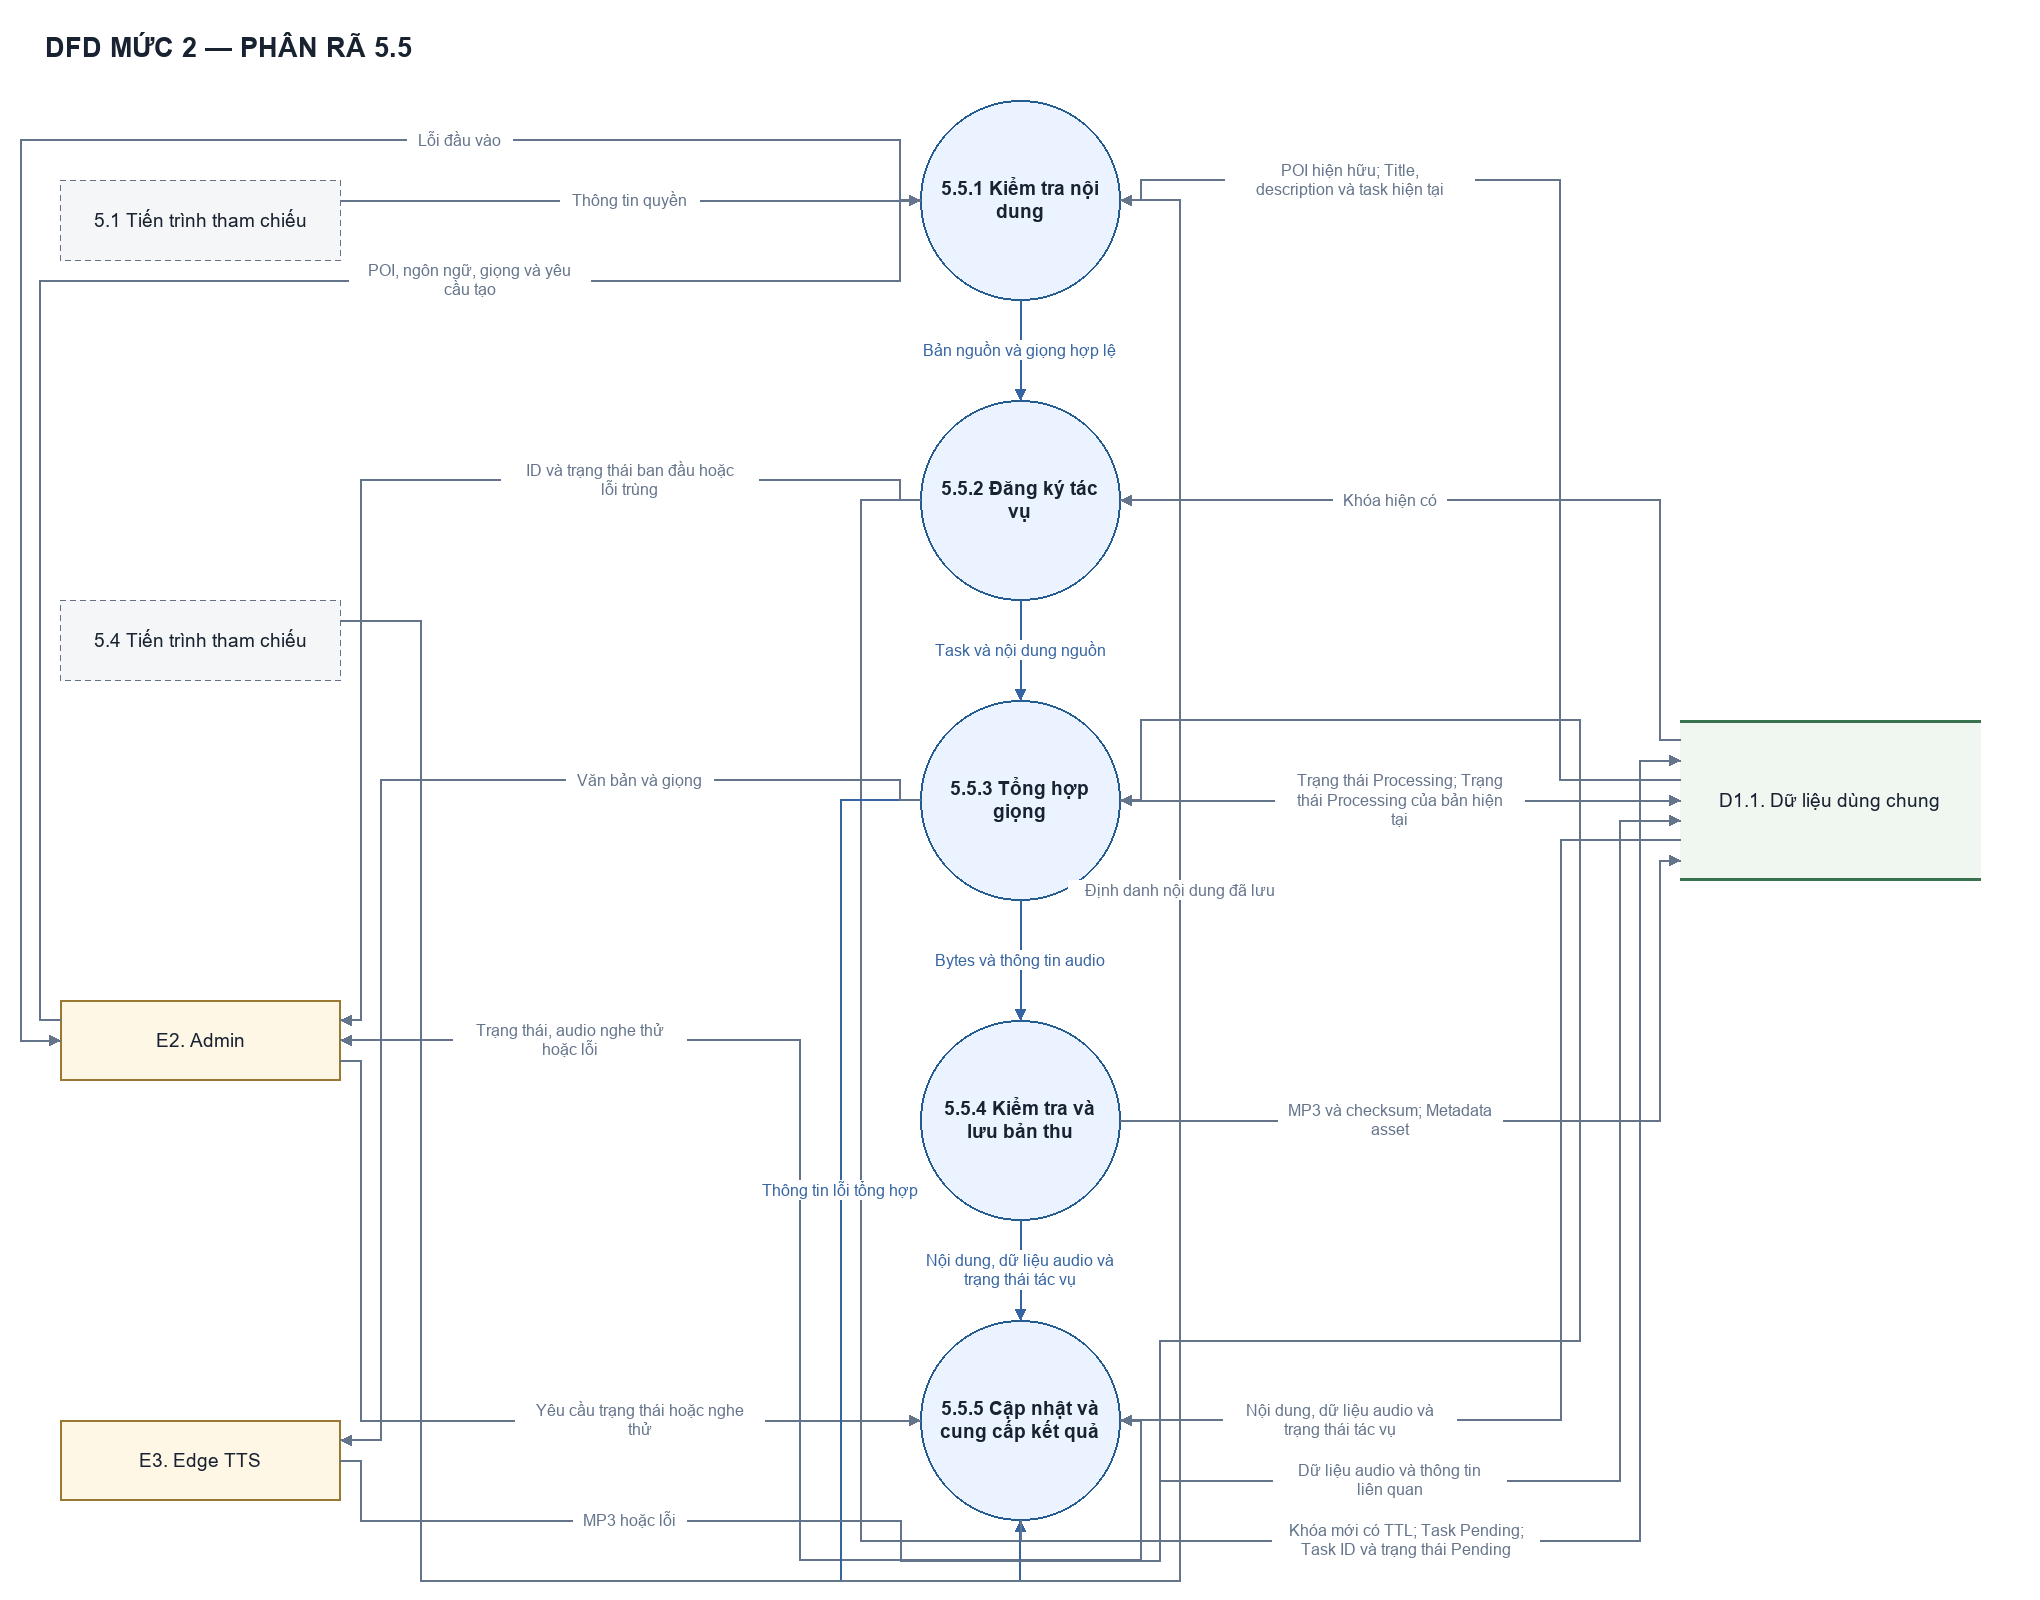

The diagram above was exported from draw.io. Its source (the exported page's mxGraphModel, read from the mxfile embedded in the PNG):
<mxGraphModel dx="1450" dy="900" grid="1" gridSize="10" guides="1" tooltips="1" connect="1" arrows="1" fold="1" page="1" pageScale="1" pageWidth="2040" pageHeight="1600" math="0" shadow="0" background="#ffffff">
  <root>
    <mxCell id="0" />
    <mxCell id="1" parent="0" />
    <mxCell id="title" value="DFD MỨC 2 — PHÂN RÃ 5.5" style="fontFamily=Arial;fontColor=#182230;html=0;whiteSpace=wrap;text;align=left;fontSize=27;fontStyle=1;" vertex="1" parent="1">
      <mxGeometry x="45" y="20" width="1950" height="55" as="geometry" />
    </mxCell>
    <mxCell id="E2" value="E2. Admin" style="fontFamily=Arial;fontColor=#182230;html=0;whiteSpace=wrap;fontSize=19;align=center;verticalAlign=middle;fillColor=#fff7e6;strokeColor=#9a7833;strokeWidth=1.5;" vertex="1" parent="1">
      <mxGeometry x="60" y="1000" width="280" height="80" as="geometry" />
    </mxCell>
    <mxCell id="P1" value="5.5.1 Kiểm tra nội&#10;dung" style="fontFamily=Arial;fontColor=#182230;html=0;whiteSpace=wrap;fontSize=19;align=center;verticalAlign=middle;ellipse;aspect=fixed;fillColor=#eaf3ff;strokeColor=#245b91;strokeWidth=1.8;fontStyle=1;" vertex="1" parent="1">
      <mxGeometry x="920" y="100" width="200" height="200" as="geometry" />
    </mxCell>
    <mxCell id="P2" value="5.5.2 Đăng ký tác&#10;vụ" style="fontFamily=Arial;fontColor=#182230;html=0;whiteSpace=wrap;fontSize=19;align=center;verticalAlign=middle;ellipse;aspect=fixed;fillColor=#eaf3ff;strokeColor=#245b91;strokeWidth=1.8;fontStyle=1;" vertex="1" parent="1">
      <mxGeometry x="920" y="400" width="200" height="200" as="geometry" />
    </mxCell>
    <mxCell id="P51" value="5.1 Tiến trình tham chiếu" style="fontFamily=Arial;fontColor=#182230;html=0;whiteSpace=wrap;fontSize=19;align=center;verticalAlign=middle;rounded=1;dashed=1;fillColor=#f5f6f8;strokeColor=#667085;strokeWidth=1.4;" vertex="1" parent="1">
      <mxGeometry x="60" y="180" width="280" height="80" as="geometry" />
    </mxCell>
    <mxCell id="P54" value="5.4 Tiến trình tham chiếu" style="fontFamily=Arial;fontColor=#182230;html=0;whiteSpace=wrap;fontSize=19;align=center;verticalAlign=middle;rounded=1;dashed=1;fillColor=#f5f6f8;strokeColor=#667085;strokeWidth=1.4;" vertex="1" parent="1">
      <mxGeometry x="60" y="600" width="280" height="80" as="geometry" />
    </mxCell>
    <mxCell id="E3" value="E3. Edge TTS" style="fontFamily=Arial;fontColor=#182230;html=0;whiteSpace=wrap;fontSize=19;align=center;verticalAlign=middle;fillColor=#fff7e6;strokeColor=#9a7833;strokeWidth=1.5;" vertex="1" parent="1">
      <mxGeometry x="60" y="1420" width="280" height="80" as="geometry" />
    </mxCell>
    <mxCell id="P4" value="5.5.4 Kiểm tra và&#10;lưu bản thu" style="fontFamily=Arial;fontColor=#182230;html=0;whiteSpace=wrap;fontSize=19;align=center;verticalAlign=middle;ellipse;aspect=fixed;fillColor=#eaf3ff;strokeColor=#245b91;strokeWidth=1.8;fontStyle=1;" vertex="1" parent="1">
      <mxGeometry x="920" y="1020" width="200" height="200" as="geometry" />
    </mxCell>
    <mxCell id="P5" value="5.5.5 Cập nhật và&#10;cung cấp kết quả" style="fontFamily=Arial;fontColor=#182230;html=0;whiteSpace=wrap;fontSize=19;align=center;verticalAlign=middle;ellipse;aspect=fixed;fillColor=#eaf3ff;strokeColor=#245b91;strokeWidth=1.8;fontStyle=1;" vertex="1" parent="1">
      <mxGeometry x="920" y="1320" width="200" height="200" as="geometry" />
    </mxCell>
    <mxCell id="P3" value="5.5.3 Tổng hợp&#10;giọng" style="fontFamily=Arial;fontColor=#182230;html=0;whiteSpace=wrap;fontSize=19;align=center;verticalAlign=middle;ellipse;aspect=fixed;fillColor=#eaf3ff;strokeColor=#245b91;strokeWidth=1.8;fontStyle=1;" vertex="1" parent="1">
      <mxGeometry x="920" y="700" width="200" height="200" as="geometry" />
    </mxCell>
    <mxCell id="DS" value="D1.1. Dữ liệu dùng chung" style="fontFamily=Arial;fontColor=#182230;html=0;whiteSpace=wrap;fontSize=19;align=center;verticalAlign=middle;fillColor=#f0f7f1;strokeColor=none;" vertex="1" parent="1">
      <mxGeometry x="1680" y="720" width="300" height="160" as="geometry" />
    </mxCell>
    <mxCell id="DS_top" value="" style="fontFamily=Arial;fontColor=#182230;html=0;whiteSpace=wrap;fillColor=#38724e;strokeColor=none;" vertex="1" parent="DS">
      <mxGeometry x="0" y="0" width="300" height="2" as="geometry" />
    </mxCell>
    <mxCell id="DS_bottom" value="" style="fontFamily=Arial;fontColor=#182230;html=0;whiteSpace=wrap;fillColor=#38724e;strokeColor=none;" vertex="1" parent="DS">
      <mxGeometry x="0" y="158" width="300" height="2" as="geometry" />
    </mxCell>
    <mxCell id="flow_8" value="Trạng thái Processing; Trạng&#10;thái Processing của bản hiện&#10;tại" style="edgeStyle=none;rounded=0;html=0;fontFamily=Arial;fontSize=16;fontColor=#64748b;strokeColor=#64748b;strokeWidth=1.5;endArrow=classic;endFill=1;startArrow=none;labelBackgroundColor=#ffffff;exitPerimeter=0;entryPerimeter=0;exitX=1.0;exitY=0.5;entryX=0.0;entryY=0.5;" edge="1" source="P3" target="DS" parent="1">
      <mxGeometry relative="1" as="geometry">
        <mxPoint x="0.0" y="0.0" as="offset" />
      </mxGeometry>
    </mxCell>
    <mxCell id="flow_1" value="Thông tin quyền" style="edgeStyle=none;rounded=0;html=0;fontFamily=Arial;fontSize=16;fontColor=#64748b;strokeColor=#64748b;strokeWidth=1.5;endArrow=classic;endFill=1;startArrow=none;labelBackgroundColor=#ffffff;exitPerimeter=0;entryPerimeter=0;exitX=1.0;exitY=0.25;entryX=0.0;entryY=0.5;" edge="1" source="P51" target="P1" parent="1">
      <mxGeometry relative="1" as="geometry">
        <mxPoint x="0.0" y="0.0" as="offset" />
      </mxGeometry>
    </mxCell>
    <mxCell id="flow_16" value="Bản nguồn và giọng hợp lệ" style="edgeStyle=none;rounded=0;html=0;fontFamily=Arial;fontSize=16;fontColor=#3564a3;strokeColor=#3564a3;strokeWidth=1.5;endArrow=classic;endFill=1;startArrow=none;labelBackgroundColor=#ffffff;exitPerimeter=0;entryPerimeter=0;exitX=0.5;exitY=1.0;entryX=0.5;entryY=0.0;" edge="1" source="P1" target="P2" parent="1">
      <mxGeometry relative="1" as="geometry">
        <mxPoint x="0.0" y="0.0" as="offset" />
      </mxGeometry>
    </mxCell>
    <mxCell id="flow_17" value="Task và nội dung nguồn" style="edgeStyle=none;rounded=0;html=0;fontFamily=Arial;fontSize=16;fontColor=#3564a3;strokeColor=#3564a3;strokeWidth=1.5;endArrow=classic;endFill=1;startArrow=none;labelBackgroundColor=#ffffff;exitPerimeter=0;entryPerimeter=0;exitX=0.5;exitY=1.0;entryX=0.5;entryY=0.0;" edge="1" source="P2" target="P3" parent="1">
      <mxGeometry relative="1" as="geometry">
        <mxPoint x="0.0" y="0.0" as="offset" />
      </mxGeometry>
    </mxCell>
    <mxCell id="flow_19" value="Nội dung, dữ liệu audio và&#10;trạng thái tác vụ" style="edgeStyle=none;rounded=0;html=0;fontFamily=Arial;fontSize=16;fontColor=#3564a3;strokeColor=#3564a3;strokeWidth=1.5;endArrow=classic;endFill=1;startArrow=none;labelBackgroundColor=#ffffff;exitPerimeter=0;entryPerimeter=0;exitX=0.5;exitY=1.0;entryX=0.5;entryY=0.0;" edge="1" source="P4" target="P5" parent="1">
      <mxGeometry relative="1" as="geometry">
        <mxPoint x="0.0" y="0.0" as="offset" />
      </mxGeometry>
    </mxCell>
    <mxCell id="flow_18" value="Bytes và thông tin audio" style="edgeStyle=none;rounded=0;html=0;fontFamily=Arial;fontSize=16;fontColor=#3564a3;strokeColor=#3564a3;strokeWidth=1.5;endArrow=classic;endFill=1;startArrow=none;labelBackgroundColor=#ffffff;exitPerimeter=0;entryPerimeter=0;exitX=0.5;exitY=1.0;entryX=0.5;entryY=0.0;" edge="1" source="P3" target="P4" parent="1">
      <mxGeometry relative="1" as="geometry">
        <mxPoint x="0.0" y="0.0" as="offset" />
      </mxGeometry>
    </mxCell>
    <mxCell id="flow_11" value="MP3 và checksum; Metadata&#10;asset" style="edgeStyle=none;rounded=0;html=0;fontFamily=Arial;fontSize=16;fontColor=#64748b;strokeColor=#64748b;strokeWidth=1.5;endArrow=classic;endFill=1;startArrow=none;labelBackgroundColor=#ffffff;exitPerimeter=0;entryPerimeter=0;exitX=1.0;exitY=0.5;entryX=0.0;entryY=0.875;" edge="1" source="P4" target="DS" parent="1">
      <mxGeometry relative="1" as="geometry">
        <Array as="points">
          <mxPoint x="1660" y="1120" />
          <mxPoint x="1660" y="860" />
        </Array>
        <mxPoint x="-140.0" y="0.0" as="offset" />
      </mxGeometry>
    </mxCell>
    <mxCell id="flow_5" value="Khóa hiện có" style="edgeStyle=none;rounded=0;html=0;fontFamily=Arial;fontSize=16;fontColor=#64748b;strokeColor=#64748b;strokeWidth=1.5;endArrow=classic;endFill=1;startArrow=none;labelBackgroundColor=#ffffff;exitPerimeter=0;entryPerimeter=0;exitX=0.0;exitY=0.125;entryX=1.0;entryY=0.5;" edge="1" source="DS" target="P2" parent="1">
      <mxGeometry relative="1" as="geometry">
        <Array as="points">
          <mxPoint x="1660" y="740" />
          <mxPoint x="1660" y="500" />
        </Array>
        <mxPoint x="-130.0" y="0.0" as="offset" />
      </mxGeometry>
    </mxCell>
    <mxCell id="flow_6" value="Khóa mới có TTL; Task Pending;&#10;Task ID và trạng thái Pending" style="edgeStyle=none;rounded=0;html=0;fontFamily=Arial;fontSize=16;fontColor=#64748b;strokeColor=#64748b;strokeWidth=1.5;endArrow=classic;endFill=1;startArrow=none;labelBackgroundColor=#ffffff;exitPerimeter=0;entryPerimeter=0;exitX=0.0;exitY=0.5;entryX=0.0;entryY=0.25;" edge="1" source="P2" target="DS" parent="1">
      <mxGeometry relative="1" as="geometry">
        <Array as="points">
          <mxPoint x="860" y="500" />
          <mxPoint x="860" y="1540" />
          <mxPoint x="1640" y="1540" />
          <mxPoint x="1640" y="760" />
        </Array>
        <mxPoint x="296.0" y="0.0" as="offset" />
      </mxGeometry>
    </mxCell>
    <mxCell id="flow_13" value="Yêu cầu trạng thái hoặc nghe&#10;thử" style="edgeStyle=none;rounded=0;html=0;fontFamily=Arial;fontSize=16;fontColor=#64748b;strokeColor=#64748b;strokeWidth=1.5;endArrow=classic;endFill=1;startArrow=none;labelBackgroundColor=#ffffff;exitPerimeter=0;entryPerimeter=0;exitX=1.0;exitY=0.75;entryX=0.0;entryY=0.5;" edge="1" source="E2" target="P5" parent="1">
      <mxGeometry relative="1" as="geometry">
        <Array as="points">
          <mxPoint x="360" y="1060" />
          <mxPoint x="360" y="1420" />
        </Array>
        <mxPoint x="190.0" y="0.0" as="offset" />
      </mxGeometry>
    </mxCell>
    <mxCell id="flow_15" value="Trạng thái, audio nghe thử&#10;hoặc lỗi" style="edgeStyle=none;rounded=0;html=0;fontFamily=Arial;fontSize=16;fontColor=#64748b;strokeColor=#64748b;strokeWidth=1.5;endArrow=classic;endFill=1;startArrow=none;labelBackgroundColor=#ffffff;exitPerimeter=0;entryPerimeter=0;exitX=1.0;exitY=0.5;entryX=1.0;entryY=0.5;" edge="1" source="P5" target="E2" parent="1">
      <mxGeometry relative="1" as="geometry">
        <Array as="points">
          <mxPoint x="1140" y="1420" />
          <mxPoint x="1140" y="1560" />
          <mxPoint x="800" y="1560" />
          <mxPoint x="800" y="1040" />
        </Array>
        <mxPoint x="-230.0" y="-280.0" as="offset" />
      </mxGeometry>
    </mxCell>
    <mxCell id="flow_20" value="Thông tin lỗi tổng hợp" style="edgeStyle=none;rounded=0;html=0;fontFamily=Arial;fontSize=16;fontColor=#3564a3;strokeColor=#3564a3;strokeWidth=1.5;endArrow=classic;endFill=1;startArrow=none;labelBackgroundColor=#ffffff;exitPerimeter=0;entryPerimeter=0;exitX=0.0;exitY=0.5;entryX=0.5;entryY=1.0;" edge="1" source="P3" target="P5" parent="1">
      <mxGeometry relative="1" as="geometry">
        <Array as="points">
          <mxPoint x="840" y="800" />
          <mxPoint x="840" y="1580" />
          <mxPoint x="1020" y="1580" />
        </Array>
        <mxPoint x="0.0" y="-80.0" as="offset" />
      </mxGeometry>
    </mxCell>
    <mxCell id="flow_2" value="Định danh nội dung đã lưu" style="edgeStyle=none;rounded=0;html=0;fontFamily=Arial;fontSize=16;fontColor=#64748b;strokeColor=#64748b;strokeWidth=1.5;endArrow=classic;endFill=1;startArrow=none;labelBackgroundColor=#ffffff;exitPerimeter=0;entryPerimeter=0;exitX=1.0;exitY=0.25;entryX=1.0;entryY=0.5;" edge="1" source="P54" target="P1" parent="1">
      <mxGeometry relative="1" as="geometry">
        <Array as="points">
          <mxPoint x="420" y="620" />
          <mxPoint x="420" y="1580" />
          <mxPoint x="1180" y="1580" />
          <mxPoint x="1180" y="200" />
        </Array>
        <mxPoint x="180.0" y="-690.0" as="offset" />
      </mxGeometry>
    </mxCell>
    <mxCell id="flow_7" value="ID và trạng thái ban đầu hoặc&#10;lỗi trùng" style="edgeStyle=none;rounded=0;html=0;fontFamily=Arial;fontSize=16;fontColor=#64748b;strokeColor=#64748b;strokeWidth=1.5;endArrow=classic;endFill=1;startArrow=none;labelBackgroundColor=#ffffff;exitPerimeter=0;entryPerimeter=0;exitX=0.0;exitY=0.5;entryX=1.0;entryY=0.25;" edge="1" source="P2" target="E2" parent="1">
      <mxGeometry relative="1" as="geometry">
        <Array as="points">
          <mxPoint x="900" y="500" />
          <mxPoint x="900" y="480" />
          <mxPoint x="360" y="480" />
          <mxPoint x="360" y="1020" />
        </Array>
        <mxPoint x="260.0" y="0.0" as="offset" />
      </mxGeometry>
    </mxCell>
    <mxCell id="flow_12" value="Nội dung, dữ liệu audio và&#10;trạng thái tác vụ" style="edgeStyle=none;rounded=0;html=0;fontFamily=Arial;fontSize=16;fontColor=#64748b;strokeColor=#64748b;strokeWidth=1.5;endArrow=classic;endFill=1;startArrow=none;labelBackgroundColor=#ffffff;exitPerimeter=0;entryPerimeter=0;exitX=0.0;exitY=0.75;entryX=1.0;entryY=0.5;" edge="1" source="DS" target="P5" parent="1">
      <mxGeometry relative="1" as="geometry">
        <Array as="points">
          <mxPoint x="1560" y="840" />
          <mxPoint x="1560" y="1420" />
        </Array>
        <mxPoint x="-220.0" y="130.0" as="offset" />
      </mxGeometry>
    </mxCell>
    <mxCell id="flow_14" value="Dữ liệu audio và thông tin&#10;liên quan" style="edgeStyle=none;rounded=0;html=0;fontFamily=Arial;fontSize=16;fontColor=#64748b;strokeColor=#64748b;strokeWidth=1.5;endArrow=classic;endFill=1;startArrow=none;labelBackgroundColor=#ffffff;exitPerimeter=0;entryPerimeter=0;exitX=0.5;exitY=1.0;entryX=0.0;entryY=0.625;" edge="1" source="P5" target="DS" parent="1">
      <mxGeometry relative="1" as="geometry">
        <Array as="points">
          <mxPoint x="1020" y="1540" />
          <mxPoint x="1160" y="1540" />
          <mxPoint x="1160" y="1480" />
          <mxPoint x="1620" y="1480" />
          <mxPoint x="1620" y="820" />
        </Array>
        <mxPoint x="-230.0" y="20.0" as="offset" />
      </mxGeometry>
    </mxCell>
    <mxCell id="flow_3" value="POI hiện hữu; Title,&#10;description và task hiện tại" style="edgeStyle=none;rounded=0;html=0;fontFamily=Arial;fontSize=16;fontColor=#64748b;strokeColor=#64748b;strokeWidth=1.5;endArrow=classic;endFill=1;startArrow=none;labelBackgroundColor=#ffffff;exitPerimeter=0;entryPerimeter=0;exitX=0.0;exitY=0.375;entryX=1.0;entryY=0.5;" edge="1" source="DS" target="P1" parent="1">
      <mxGeometry relative="1" as="geometry">
        <Array as="points">
          <mxPoint x="1560" y="780" />
          <mxPoint x="1560" y="180" />
          <mxPoint x="1140" y="180" />
          <mxPoint x="1140" y="200" />
        </Array>
        <mxPoint x="-210.0" y="-130.0" as="offset" />
      </mxGeometry>
    </mxCell>
    <mxCell id="flow_9" value="Văn bản và giọng" style="edgeStyle=none;rounded=0;html=0;fontFamily=Arial;fontSize=16;fontColor=#64748b;strokeColor=#64748b;strokeWidth=1.5;endArrow=classic;endFill=1;startArrow=none;labelBackgroundColor=#ffffff;exitPerimeter=0;entryPerimeter=0;exitX=0.0;exitY=0.5;entryX=1.0;entryY=0.25;" edge="1" source="P3" target="E3" parent="1">
      <mxGeometry relative="1" as="geometry">
        <Array as="points">
          <mxPoint x="900" y="800" />
          <mxPoint x="900" y="780" />
          <mxPoint x="380" y="780" />
          <mxPoint x="380" y="1440" />
        </Array>
        <mxPoint x="260.0" y="-70.0" as="offset" />
      </mxGeometry>
    </mxCell>
    <mxCell id="flow_10" value="MP3 hoặc lỗi" style="edgeStyle=none;rounded=0;html=0;fontFamily=Arial;fontSize=16;fontColor=#64748b;strokeColor=#64748b;strokeWidth=1.5;endArrow=classic;endFill=1;startArrow=none;labelBackgroundColor=#ffffff;exitPerimeter=0;entryPerimeter=0;exitX=1.0;exitY=0.5;entryX=1.0;entryY=0.5;" edge="1" source="E3" target="P3" parent="1">
      <mxGeometry relative="1" as="geometry">
        <Array as="points">
          <mxPoint x="360" y="1460" />
          <mxPoint x="360" y="1520" />
          <mxPoint x="900" y="1520" />
          <mxPoint x="900" y="1560" />
          <mxPoint x="1160" y="1560" />
          <mxPoint x="1160" y="1340" />
          <mxPoint x="1580" y="1340" />
          <mxPoint x="1580" y="720" />
          <mxPoint x="1140" y="720" />
          <mxPoint x="1140" y="800" />
        </Array>
        <mxPoint x="-750.0" y="180.0" as="offset" />
      </mxGeometry>
    </mxCell>
    <mxCell id="flow_0" value="POI, ngôn ngữ, giọng và yêu&#10;cầu tạo" style="edgeStyle=none;rounded=0;html=0;fontFamily=Arial;fontSize=16;fontColor=#64748b;strokeColor=#64748b;strokeWidth=1.5;endArrow=classic;endFill=1;startArrow=none;labelBackgroundColor=#ffffff;exitPerimeter=0;entryPerimeter=0;exitX=0.0;exitY=0.25;entryX=0.0;entryY=0.5;" edge="1" source="E2" target="P1" parent="1">
      <mxGeometry relative="1" as="geometry">
        <Array as="points">
          <mxPoint x="40" y="1020" />
          <mxPoint x="40" y="280" />
          <mxPoint x="900" y="280" />
          <mxPoint x="900" y="200" />
        </Array>
        <mxPoint x="330.0" y="0.0" as="offset" />
      </mxGeometry>
    </mxCell>
    <mxCell id="flow_4" value="Lỗi đầu vào" style="edgeStyle=none;rounded=0;html=0;fontFamily=Arial;fontSize=16;fontColor=#64748b;strokeColor=#64748b;strokeWidth=1.5;endArrow=classic;endFill=1;startArrow=none;labelBackgroundColor=#ffffff;exitPerimeter=0;entryPerimeter=0;exitX=0.0;exitY=0.5;entryX=0.0;entryY=0.5;" edge="1" source="P1" target="E2" parent="1">
      <mxGeometry relative="1" as="geometry">
        <Array as="points">
          <mxPoint x="900" y="200" />
          <mxPoint x="900" y="140" />
          <mxPoint x="20" y="140" />
          <mxPoint x="20" y="1040" />
        </Array>
        <mxPoint x="430.0" y="0.0" as="offset" />
      </mxGeometry>
    </mxCell>
  </root>
</mxGraphModel>